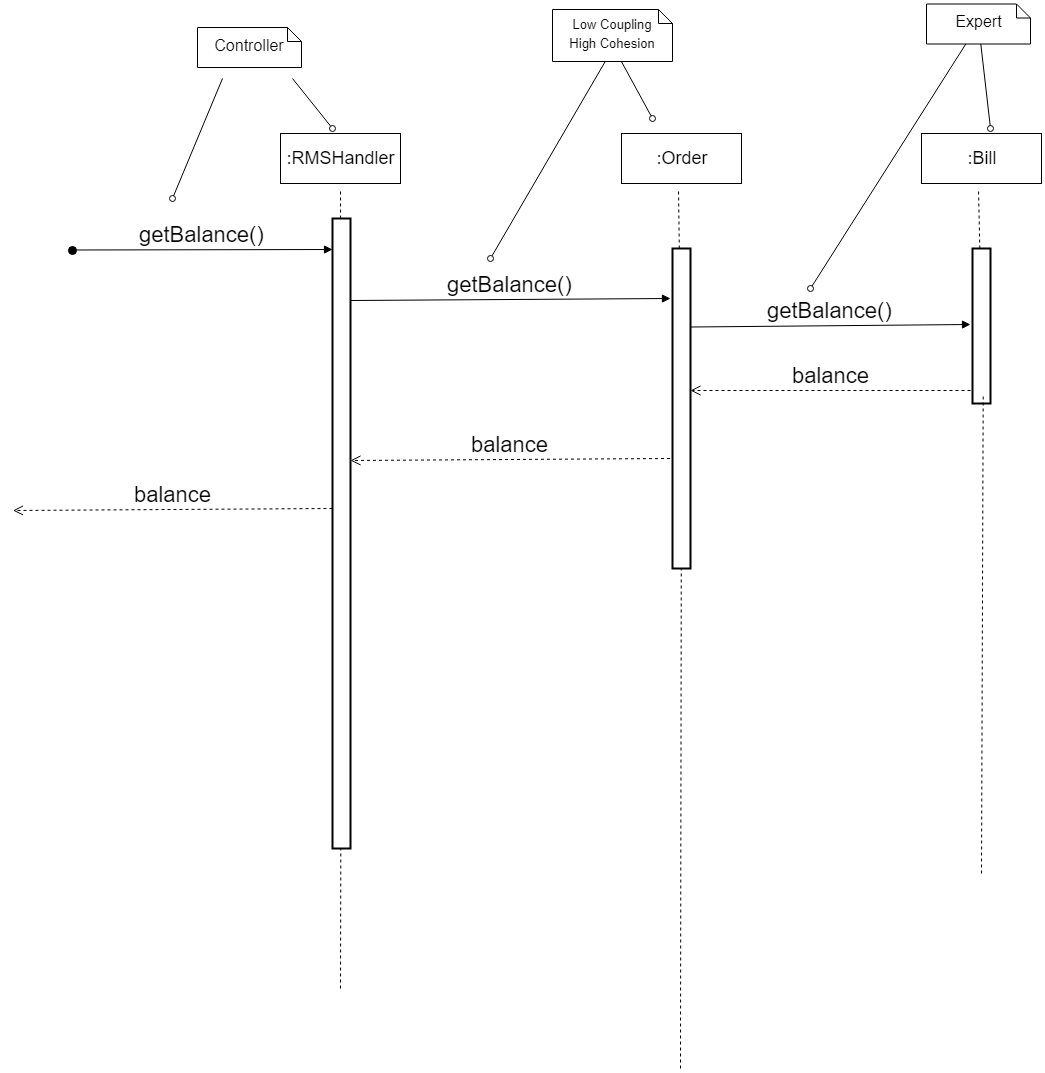

The diagram above was exported from draw.io. Its source (the exported page's mxGraphModel, read from the mxfile embedded in the PNG):
<mxGraphModel dx="1048" dy="1465" grid="1" gridSize="10" guides="1" tooltips="1" connect="1" arrows="1" fold="1" page="1" pageScale="1" pageWidth="827" pageHeight="1169" math="0" shadow="0">
  <root>
    <mxCell id="ExwHFPFsRyE8RLx-6DCd-0" />
    <mxCell id="ExwHFPFsRyE8RLx-6DCd-1" parent="ExwHFPFsRyE8RLx-6DCd-0" />
    <mxCell id="ExwHFPFsRyE8RLx-6DCd-2" value="" style="endArrow=none;dashed=1;html=1;fontSize=18;" parent="ExwHFPFsRyE8RLx-6DCd-1" source="ExwHFPFsRyE8RLx-6DCd-4" edge="1">
      <mxGeometry width="50" height="50" relative="1" as="geometry">
        <mxPoint x="360" y="700" as="sourcePoint" />
        <mxPoint x="359.99999999999955" y="140" as="targetPoint" />
      </mxGeometry>
    </mxCell>
    <mxCell id="ExwHFPFsRyE8RLx-6DCd-3" value=":RMSHandler" style="rounded=0;whiteSpace=wrap;html=1;fontSize=18;" parent="ExwHFPFsRyE8RLx-6DCd-1" vertex="1">
      <mxGeometry x="300" y="85" width="120" height="50" as="geometry" />
    </mxCell>
    <mxCell id="ExwHFPFsRyE8RLx-6DCd-4" value="" style="rounded=0;whiteSpace=wrap;html=1;strokeWidth=2;" parent="ExwHFPFsRyE8RLx-6DCd-1" vertex="1">
      <mxGeometry x="352" y="170" width="18" height="630" as="geometry" />
    </mxCell>
    <mxCell id="ExwHFPFsRyE8RLx-6DCd-5" value="" style="endArrow=none;dashed=1;html=1;fontSize=18;" parent="ExwHFPFsRyE8RLx-6DCd-1" target="ExwHFPFsRyE8RLx-6DCd-4" edge="1">
      <mxGeometry width="50" height="50" relative="1" as="geometry">
        <mxPoint x="359.99999999999955" y="940" as="sourcePoint" />
        <mxPoint x="360" y="140.00000000000006" as="targetPoint" />
      </mxGeometry>
    </mxCell>
    <mxCell id="ExwHFPFsRyE8RLx-6DCd-6" value="Controller" style="shape=note;whiteSpace=wrap;html=1;size=14;verticalAlign=middle;align=center;spacingTop=-6;fontSize=16;" parent="ExwHFPFsRyE8RLx-6DCd-1" vertex="1">
      <mxGeometry x="217" y="-21" width="104" height="40" as="geometry" />
    </mxCell>
    <mxCell id="ExwHFPFsRyE8RLx-6DCd-7" value="" style="endArrow=none;html=1;fontSize=16;endFill=0;startArrow=oval;startFill=0;" parent="ExwHFPFsRyE8RLx-6DCd-1" edge="1">
      <mxGeometry width="50" height="50" relative="1" as="geometry">
        <mxPoint x="192" y="150" as="sourcePoint" />
        <mxPoint x="242" y="30" as="targetPoint" />
      </mxGeometry>
    </mxCell>
    <mxCell id="ExwHFPFsRyE8RLx-6DCd-8" value="" style="endArrow=none;html=1;fontSize=16;endFill=0;startArrow=oval;startFill=0;" parent="ExwHFPFsRyE8RLx-6DCd-1" edge="1">
      <mxGeometry width="50" height="50" relative="1" as="geometry">
        <mxPoint x="352" y="80" as="sourcePoint" />
        <mxPoint x="312" y="30" as="targetPoint" />
      </mxGeometry>
    </mxCell>
    <mxCell id="ExwHFPFsRyE8RLx-6DCd-10" value="" style="endArrow=none;dashed=1;html=1;fontSize=18;" parent="ExwHFPFsRyE8RLx-6DCd-1" source="ExwHFPFsRyE8RLx-6DCd-12" edge="1">
      <mxGeometry width="50" height="50" relative="1" as="geometry">
        <mxPoint x="700" y="1075" as="sourcePoint" />
        <mxPoint x="698" y="140" as="targetPoint" />
      </mxGeometry>
    </mxCell>
    <mxCell id="ExwHFPFsRyE8RLx-6DCd-11" value=":Order&lt;br&gt;" style="rounded=0;whiteSpace=wrap;html=1;fontSize=18;" parent="ExwHFPFsRyE8RLx-6DCd-1" vertex="1">
      <mxGeometry x="641" y="85" width="120" height="50" as="geometry" />
    </mxCell>
    <mxCell id="ExwHFPFsRyE8RLx-6DCd-12" value="" style="rounded=0;whiteSpace=wrap;html=1;strokeWidth=2;" parent="ExwHFPFsRyE8RLx-6DCd-1" vertex="1">
      <mxGeometry x="692" y="200" width="18" height="320" as="geometry" />
    </mxCell>
    <mxCell id="ExwHFPFsRyE8RLx-6DCd-13" value="" style="endArrow=none;dashed=1;html=1;fontSize=18;" parent="ExwHFPFsRyE8RLx-6DCd-1" target="ExwHFPFsRyE8RLx-6DCd-12" edge="1">
      <mxGeometry width="50" height="50" relative="1" as="geometry">
        <mxPoint x="700" y="1020" as="sourcePoint" />
        <mxPoint x="700" y="515" as="targetPoint" />
      </mxGeometry>
    </mxCell>
    <mxCell id="ExwHFPFsRyE8RLx-6DCd-14" value="" style="endArrow=none;html=1;fontSize=16;endFill=0;startArrow=oval;startFill=0;" parent="ExwHFPFsRyE8RLx-6DCd-1" edge="1">
      <mxGeometry width="50" height="50" relative="1" as="geometry">
        <mxPoint x="672" y="70" as="sourcePoint" />
        <mxPoint x="640.909090909091" y="13" as="targetPoint" />
      </mxGeometry>
    </mxCell>
    <mxCell id="ExwHFPFsRyE8RLx-6DCd-15" value="" style="endArrow=none;html=1;fontSize=16;endFill=0;startArrow=oval;startFill=0;" parent="ExwHFPFsRyE8RLx-6DCd-1" edge="1">
      <mxGeometry width="50" height="50" relative="1" as="geometry">
        <mxPoint x="510" y="210" as="sourcePoint" />
        <mxPoint x="624.7433264887068" y="13" as="targetPoint" />
      </mxGeometry>
    </mxCell>
    <mxCell id="ExwHFPFsRyE8RLx-6DCd-16" value="getBalance()" style="html=1;verticalAlign=bottom;endArrow=block;strokeWidth=1;arcSize=20;fontSize=22;horizontal=1;" parent="ExwHFPFsRyE8RLx-6DCd-1" edge="1">
      <mxGeometry width="80" relative="1" as="geometry">
        <mxPoint x="370" y="252" as="sourcePoint" />
        <mxPoint x="690" y="250" as="targetPoint" />
      </mxGeometry>
    </mxCell>
    <mxCell id="ExwHFPFsRyE8RLx-6DCd-17" value="&lt;font style=&quot;font-size: 13px&quot;&gt;Low Coupling&lt;br&gt;High Cohesion&lt;/font&gt;&lt;br&gt;" style="shape=note;whiteSpace=wrap;html=1;size=14;verticalAlign=middle;align=center;spacingTop=-6;fontSize=16;" parent="ExwHFPFsRyE8RLx-6DCd-1" vertex="1">
      <mxGeometry x="572" y="-39" width="120" height="52" as="geometry" />
    </mxCell>
    <mxCell id="ExwHFPFsRyE8RLx-6DCd-18" value="balance" style="html=1;verticalAlign=bottom;endArrow=open;dashed=1;endSize=8;fontSize=22;" parent="ExwHFPFsRyE8RLx-6DCd-1" edge="1">
      <mxGeometry relative="1" as="geometry">
        <mxPoint x="689.5" y="410" as="sourcePoint" />
        <mxPoint x="370" y="412" as="targetPoint" />
      </mxGeometry>
    </mxCell>
    <mxCell id="ExwHFPFsRyE8RLx-6DCd-19" value="balance" style="html=1;verticalAlign=bottom;endArrow=open;dashed=1;endSize=8;fontSize=22;" parent="ExwHFPFsRyE8RLx-6DCd-1" edge="1">
      <mxGeometry relative="1" as="geometry">
        <mxPoint x="352" y="460" as="sourcePoint" />
        <mxPoint x="32.5" y="462" as="targetPoint" />
      </mxGeometry>
    </mxCell>
    <mxCell id="ExwHFPFsRyE8RLx-6DCd-20" value="" style="endArrow=none;dashed=1;html=1;fontSize=18;" parent="ExwHFPFsRyE8RLx-6DCd-1" source="ExwHFPFsRyE8RLx-6DCd-22" edge="1">
      <mxGeometry width="50" height="50" relative="1" as="geometry">
        <mxPoint x="1000" y="1075" as="sourcePoint" />
        <mxPoint x="998" y="140" as="targetPoint" />
      </mxGeometry>
    </mxCell>
    <mxCell id="ExwHFPFsRyE8RLx-6DCd-21" value=":Bill&lt;br&gt;" style="rounded=0;whiteSpace=wrap;html=1;fontSize=18;" parent="ExwHFPFsRyE8RLx-6DCd-1" vertex="1">
      <mxGeometry x="941" y="85" width="120" height="50" as="geometry" />
    </mxCell>
    <mxCell id="ExwHFPFsRyE8RLx-6DCd-22" value="" style="rounded=0;whiteSpace=wrap;html=1;strokeWidth=2;" parent="ExwHFPFsRyE8RLx-6DCd-1" vertex="1">
      <mxGeometry x="992" y="200" width="18" height="155" as="geometry" />
    </mxCell>
    <mxCell id="ExwHFPFsRyE8RLx-6DCd-23" value="" style="endArrow=none;dashed=1;html=1;fontSize=18;" parent="ExwHFPFsRyE8RLx-6DCd-1" edge="1">
      <mxGeometry width="50" height="50" relative="1" as="geometry">
        <mxPoint x="1001" y="825" as="sourcePoint" />
        <mxPoint x="1002.7219730941706" y="345" as="targetPoint" />
      </mxGeometry>
    </mxCell>
    <mxCell id="ExwHFPFsRyE8RLx-6DCd-24" value="getBalance()" style="html=1;verticalAlign=bottom;endArrow=block;strokeWidth=1;arcSize=20;fontSize=22;horizontal=1;" parent="ExwHFPFsRyE8RLx-6DCd-1" edge="1">
      <mxGeometry width="80" relative="1" as="geometry">
        <mxPoint x="710" y="278.5" as="sourcePoint" />
        <mxPoint x="990" y="276" as="targetPoint" />
      </mxGeometry>
    </mxCell>
    <mxCell id="ExwHFPFsRyE8RLx-6DCd-25" value="balance" style="html=1;verticalAlign=bottom;endArrow=open;dashed=1;endSize=8;fontSize=22;" parent="ExwHFPFsRyE8RLx-6DCd-1" edge="1">
      <mxGeometry relative="1" as="geometry">
        <mxPoint x="990" y="342" as="sourcePoint" />
        <mxPoint x="710" y="341.9999999999998" as="targetPoint" />
      </mxGeometry>
    </mxCell>
    <mxCell id="8BuaVbj74-l2liwUQBN7-0" value="Expert" style="shape=note;whiteSpace=wrap;html=1;size=14;verticalAlign=middle;align=center;spacingTop=-6;fontSize=16;" parent="ExwHFPFsRyE8RLx-6DCd-1" vertex="1">
      <mxGeometry x="946" y="-44.5" width="104" height="40" as="geometry" />
    </mxCell>
    <mxCell id="8BuaVbj74-l2liwUQBN7-1" value="" style="endArrow=none;html=1;fontSize=16;endFill=0;startArrow=oval;startFill=0;" parent="ExwHFPFsRyE8RLx-6DCd-1" target="8BuaVbj74-l2liwUQBN7-0" edge="1">
      <mxGeometry width="50" height="50" relative="1" as="geometry">
        <mxPoint x="1010" y="80" as="sourcePoint" />
        <mxPoint x="1051" y="-3.5000000000002274" as="targetPoint" />
      </mxGeometry>
    </mxCell>
    <mxCell id="8BuaVbj74-l2liwUQBN7-2" value="" style="endArrow=none;html=1;fontSize=16;endFill=0;startArrow=oval;startFill=0;" parent="ExwHFPFsRyE8RLx-6DCd-1" target="8BuaVbj74-l2liwUQBN7-0" edge="1">
      <mxGeometry width="50" height="50" relative="1" as="geometry">
        <mxPoint x="830" y="240" as="sourcePoint" />
        <mxPoint x="1020" y="2.5" as="targetPoint" />
      </mxGeometry>
    </mxCell>
    <mxCell id="SO0LMjiKZEf47cC2tGSd-0" value="getBalance()&lt;br&gt;" style="html=1;verticalAlign=bottom;startArrow=oval;startFill=1;endArrow=block;startSize=8;fontSize=22;" edge="1" parent="ExwHFPFsRyE8RLx-6DCd-1">
      <mxGeometry width="60" relative="1" as="geometry">
        <mxPoint x="92" y="201.5" as="sourcePoint" />
        <mxPoint x="352" y="201" as="targetPoint" />
      </mxGeometry>
    </mxCell>
  </root>
</mxGraphModel>